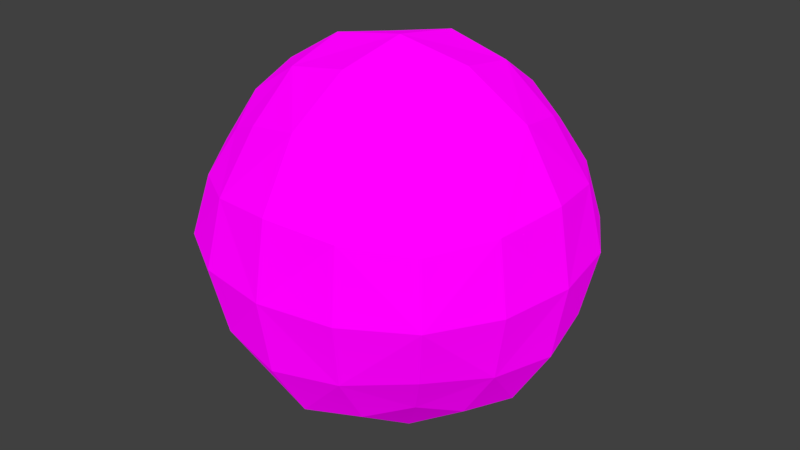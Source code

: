 # Source: gammasphere.blend  (saved by Blender 2.81.16; exported with 4.5.12 LTS)
import bpy
from mathutils import Matrix  # noqa: F401  (used for matrix-valued properties, if any)

bpy.ops.wm.read_factory_settings(use_empty=True)
scene = bpy.context.scene
scene.name = 'Scene'

# ---- collections
col_collection_1 = bpy.data.collections.new('Collection 1'); scene.collection.children.link(col_collection_1)

# ---- images (referenced by path relative to the original .blend; pixels are not part of the script)
import os
ASSET_DIR = os.environ.get("B2B_ASSET_DIR", "")  # directory of the original .blend (textures are referenced by path, not embedded)
HERE = os.path.dirname(os.path.abspath(__file__))  # packed textures are extracted next to this script under _unpacked/

def load_image(name, relpath, width, height, colorspace="sRGB"):
    """Load a texture the original file referenced (path relative to the .blend, or extracted next to this script)."""
    p = next((c for c in (os.path.join(HERE, relpath), os.path.join(ASSET_DIR, relpath)) if relpath and os.path.exists(c)), "")
    if p:
        img = bpy.data.images.load(p, check_existing=True)
        img.name = name
    else:  # same state as the original file: an image datablock whose file is absent (Cycles renders it pink)
        img = bpy.data.images.new(name, width, height)
        img.source = "FILE"
        img.filepath = "//" + (relpath or name)
    img.colorspace_settings.name = colorspace
    return img
img_gammasphere = load_image('gammasphere', 'gammasphere.png', 1024, 1024, 'sRGB')

# ---- materials (node trees are filled in below, after node groups)
mat_wisp_ball = bpy.data.materials.new('wisp_ball')
mat_wisp_ball.alpha_threshold = 0.0
mat_wisp_ball.use_transparent_shadow = False
mat_wisp_ball.roughness = 0.5
mat_wisp_ball_alpha = bpy.data.materials.new('wisp_ball_alpha')
mat_wisp_ball_alpha.alpha_threshold = 0.0
mat_wisp_ball_alpha.use_transparent_shadow = False
mat_wisp_ball_alpha.roughness = 0.5

# ---- material node trees
mat_wisp_ball_alpha.use_nodes = True; mat_wisp_ball_alpha.node_tree.nodes.clear()
_N = mat_wisp_ball_alpha.node_tree.nodes; _L = mat_wisp_ball_alpha.node_tree.links
n0 = _N.new('ShaderNodeOutputMaterial'); n0.name = 'Material Output'; n0.location = (300, 300)
n1 = _N.new('ShaderNodeBsdfDiffuse'); n1.name = 'Diffuse BSDF'; n1.location = (10, 300)
n1.inputs[1].default_value = 0.5
n2 = _N.new('ShaderNodeTexImage'); n2.name = 'Image Texture'; n2.location = (-280, 280)
n2.image = img_gammasphere
_L.new(n1.outputs[0], n0.inputs[0])
_L.new(n2.outputs[0], n1.inputs[0])
n0.is_active_output = True

# ---- world
world_world = bpy.data.worlds.new('World'); scene.world = world_world
world_world.color = (0.05088, 0.05088, 0.05088)
world_world.use_sun_shadow = False
world_world.sun_shadow_jitter_overblur = 0.0
world_world.cycles.sampling_method = 'MANUAL'

# ---- meshes
me_base = bpy.data.meshes.new('Base')
me_base.from_pydata([(-0.1365, -0.06317, 0.05683), (0.05683, 0.01648, 0.05683), (0.1365, -0.1768, 0.05683), (-0.05683, -0.2565, 0.05683), (0.05683, -0.1768, -0.1365), (-0.05683, -0.1768, 0.1365), (0.05683, -0.1768, 0.1365), (-0.05683, -0.1768, -0.1365), (0.05683, -0.2565, 0.05683), (-0.05683, 0.01648, 0.05683), (-0.05683, -0.06317, -0.1365), (0.05683, -0.06317, 0.1365), (-0.05683, -0.06317, 0.1365), (0.05683, -0.06317, -0.1365), (0.1365, -0.06317, 0.05683), (-0.1365, -0.1768, 0.05683), (-0.1365, -0.1768, -0.05683), (0.1365, -0.06317, -0.05683), (-0.05683, 0.01648, -0.05683), (0.05683, -0.2565, -0.05683), (-0.05683, -0.2565, -0.05683), (0.1365, -0.1768, -0.05683), (0.05683, 0.01648, -0.05683), (-0.1365, -0.06317, -0.05683), (-0.1052, -0.1706, -0.1052), (-0.1052, -0.2252, 0.05059), (-0.1052, -0.06941, 0.1052), (-0.1052, -0.01485, -0.05059), (-0.05059, -0.01485, -0.1052), (0.05059, -0.01485, 0.1052), (0.1052, -0.01485, -0.05059), (0.1052, -0.06941, -0.1052), (0.1052, -0.1706, 0.1052), (0.1052, -0.2252, -0.05059), (0.05059, -0.2252, -0.1052), (-0.05059, -0.2252, 0.1052), (0.05059, -0.01485, -0.1052), (-0.05059, -0.01485, 0.1052), (-0.05059, -0.2252, -0.1052), (0.05059, -0.2252, 0.1052), (0.0, -0.1831, 0.1479), (0.0, -0.1831, -0.1479), (0.0, -0.2679, -0.06306), (0.0, 0.02789, -0.06306), (-0.1052, -0.06941, -0.1052), (-0.1052, -0.1706, 0.1052), (0.1052, -0.1706, -0.1052), (0.1052, -0.06941, 0.1052), (0.0, -0.05694, 0.1479), (0.0, -0.05694, -0.1479), (-0.06306, -0.12, -0.1479), (0.06306, -0.12, 0.1479), (-0.06306, -0.12, 0.1479), (0.06306, -0.12, -0.1479), (0.1479, -0.12, -0.06306), (-0.1479, -0.12, -0.06306), (-0.1052, -0.2252, -0.05059), (-0.1052, -0.01485, 0.05059), (0.1052, -0.01485, 0.05059), (0.1052, -0.2252, 0.05059), (0.0, -0.2679, 0.06306), (0.0, 0.02789, 0.06306), (0.1479, -0.12, 0.06306), (-0.1479, -0.12, 0.06306), (-0.1479, -0.1831, 0.0), (0.1479, -0.05694, 0.0), (-0.06306, 0.02789, 0.0), (0.06306, -0.2679, 0.0), (-0.06306, -0.2679, 0.0), (0.1479, -0.1831, 0.0), (0.06306, 0.02789, 0.0), (-0.1479, -0.05694, 0.0), (-0.08816, -0.2082, -0.08816), (-0.08816, -0.2082, 0.08816), (-0.08816, -0.03184, -0.08816), (-0.08816, -0.03184, 0.08816), (0.08816, -0.2082, -0.08816), (0.08816, -0.2082, 0.08816), (0.08816, -0.03184, -0.08816), (0.08816, -0.03184, 0.08816), (-3.975e-10, -0.004199, -0.1158), (-3.975e-10, -0.004199, 0.1158), (-3.975e-10, -0.2358, -0.1158), (-3.975e-10, -0.2358, 0.1158), (-0.1158, -0.12, -0.1158), (-0.1158, -0.12, 0.1158), (0.1158, -0.12, -0.1158), (0.1158, -0.12, 0.1158), (-2.751e-10, -0.12, 0.1588), (-2.751e-10, -0.12, -0.1588), (-0.1158, -0.2358, 0.0), (-0.1158, -0.004199, 0.0), (0.1158, -0.004199, 0.0), (0.1158, -0.2358, 0.0), (-2.751e-10, -0.2788, 0.0), (-2.751e-10, 0.03877, 0.0), (0.1588, -0.12, 0.0), (-0.1588, -0.12, 0.0)], [], [(0, 71, 97, 63), (0, 63, 85, 26), (0, 26, 75, 57), (0, 57, 91, 71), (1, 70, 95, 61), (1, 61, 81, 29), (1, 29, 79, 58), (1, 58, 92, 70), (2, 69, 96, 62), (2, 62, 87, 32), (2, 32, 77, 59), (2, 59, 93, 69), (3, 68, 94, 60), (3, 60, 83, 35), (3, 35, 73, 25), (3, 25, 90, 68), (4, 41, 89, 53), (4, 53, 86, 46), (4, 46, 76, 34), (4, 34, 82, 41), (5, 40, 88, 52), (5, 52, 85, 45), (5, 45, 73, 35), (5, 35, 83, 40), (6, 32, 87, 51), (6, 51, 88, 40), (6, 40, 83, 39), (6, 39, 77, 32), (7, 24, 84, 50), (7, 50, 89, 41), (7, 41, 82, 38), (7, 38, 72, 24), (8, 67, 93, 59), (8, 59, 77, 39), (8, 39, 83, 60), (8, 60, 94, 67), (9, 66, 91, 57), (9, 57, 75, 37), (9, 37, 81, 61), (9, 61, 95, 66), (10, 44, 74, 28), (10, 28, 80, 49), (10, 49, 89, 50), (10, 50, 84, 44), (11, 47, 79, 29), (11, 29, 81, 48), (11, 48, 88, 51), (11, 51, 87, 47), (12, 48, 81, 37), (12, 37, 75, 26), (12, 26, 85, 52), (12, 52, 88, 48), (13, 49, 80, 36), (13, 36, 78, 31), (13, 31, 86, 53), (13, 53, 89, 49), (14, 65, 92, 58), (14, 58, 79, 47), (14, 47, 87, 62), (14, 62, 96, 65), (15, 64, 90, 25), (15, 25, 73, 45), (15, 45, 85, 63), (15, 63, 97, 64), (16, 24, 72, 56), (16, 56, 90, 64), (16, 64, 97, 55), (16, 55, 84, 24), (17, 31, 78, 30), (17, 30, 92, 65), (17, 65, 96, 54), (17, 54, 86, 31), (18, 28, 74, 27), (18, 27, 91, 66), (18, 66, 95, 43), (18, 43, 80, 28), (19, 34, 76, 33), (19, 33, 93, 67), (19, 67, 94, 42), (19, 42, 82, 34), (20, 38, 82, 42), (20, 42, 94, 68), (20, 68, 90, 56), (20, 56, 72, 38), (21, 46, 86, 54), (21, 54, 96, 69), (21, 69, 93, 33), (21, 33, 76, 46), (22, 36, 80, 43), (22, 43, 95, 70), (22, 70, 92, 30), (22, 30, 78, 36), (23, 44, 84, 55), (23, 55, 97, 71), (23, 71, 91, 27), (23, 27, 74, 44)])
_uv = me_base.uv_layers.new(name='UVMap')
_uv.uv.foreach_set('vector', [0.1161, 0.3317, 0.1531, 0.3962, 0.07, 0.4534, 0.02741, 0.347, 0.1161, 0.3317, 0.02741, 0.347, 0.02741, 0.2406, 0.1061, 0.2551, 0.1161, 0.3317, 0.1061, 0.2551, 0.1614, 0.2653, 0.1815, 0.311, 0.1161, 0.3317, 0.1815, 0.311, 0.2099, 0.357, 0.1531, 0.3962, 0.3185, 0.2167, 0.3522, 0.2591, 0.3047, 0.2918, 0.272, 0.2443, 0.3185, 0.2167, 0.272, 0.2443, 0.2395, 0.197, 0.2854, 0.1686, 0.3185, 0.2167, 0.2854, 0.1686, 0.3311, 0.1485, 0.3666, 0.1835, 0.3185, 0.2167, 0.3666, 0.1835, 0.3994, 0.2265, 0.3522, 0.2591, 0.8038, 0.8702, 0.8509, 0.8127, 0.9339, 0.8699, 0.8498, 0.9476, 0.8038, 0.8702, 0.8498, 0.9476, 0.7504, 0.9856, 0.7359, 0.9069, 0.8038, 0.8702, 0.7359, 0.9069, 0.7257, 0.8516, 0.7612, 0.8165, 0.8038, 0.8702, 0.7612, 0.8165, 0.794, 0.7735, 0.8509, 0.8127, 0.6242, 0.7221, 0.6518, 0.6756, 0.6992, 0.7083, 0.6666, 0.7557, 0.6242, 0.7221, 0.6666, 0.7557, 0.634, 0.803, 0.591, 0.7702, 0.6242, 0.7221, 0.591, 0.7702, 0.556, 0.7347, 0.5761, 0.689, 0.6242, 0.7221, 0.5761, 0.689, 0.6045, 0.643, 0.6518, 0.6756, 0.8612, 0.6037, 0.8037, 0.5566, 0.8608, 0.4736, 0.9386, 0.5578, 0.8612, 0.6037, 0.9386, 0.5578, 0.9765, 0.6571, 0.8978, 0.6716, 0.8612, 0.6037, 0.8978, 0.6716, 0.8425, 0.6818, 0.8075, 0.6463, 0.8612, 0.6037, 0.8075, 0.6463, 0.7645, 0.6135, 0.8037, 0.5566, 0.5373, 0.8128, 0.5948, 0.8599, 0.5376, 0.943, 0.4599, 0.8588, 0.5373, 0.8128, 0.4599, 0.8588, 0.422, 0.7594, 0.5007, 0.7449, 0.5373, 0.8128, 0.5007, 0.7449, 0.556, 0.7347, 0.591, 0.7702, 0.5373, 0.8128, 0.591, 0.7702, 0.634, 0.803, 0.5948, 0.8599, 0.6593, 0.8969, 0.7359, 0.9069, 0.7504, 0.9856, 0.644, 0.9856, 0.6593, 0.8969, 0.644, 0.9856, 0.5376, 0.943, 0.5948, 0.8599, 0.6593, 0.8969, 0.5948, 0.8599, 0.634, 0.803, 0.68, 0.8315, 0.6593, 0.8969, 0.68, 0.8315, 0.7257, 0.8516, 0.7359, 0.9069, 0.7392, 0.5197, 0.6626, 0.5097, 0.6481, 0.431, 0.7545, 0.431, 0.7392, 0.5197, 0.7545, 0.431, 0.8608, 0.4736, 0.8037, 0.5566, 0.7392, 0.5197, 0.8037, 0.5566, 0.7645, 0.6135, 0.7185, 0.5851, 0.7392, 0.5197, 0.7185, 0.5851, 0.6728, 0.565, 0.6626, 0.5097, 0.7131, 0.7833, 0.7467, 0.741, 0.794, 0.7735, 0.7612, 0.8165, 0.7131, 0.7833, 0.7612, 0.8165, 0.7257, 0.8516, 0.68, 0.8315, 0.7131, 0.7833, 0.68, 0.8315, 0.634, 0.803, 0.6666, 0.7557, 0.7131, 0.7833, 0.6666, 0.7557, 0.6992, 0.7083, 0.7467, 0.741, 0.2296, 0.2779, 0.2572, 0.3244, 0.2099, 0.357, 0.1815, 0.311, 0.2296, 0.2779, 0.1815, 0.311, 0.1614, 0.2653, 0.1965, 0.2298, 0.2296, 0.2779, 0.1965, 0.2298, 0.2395, 0.197, 0.272, 0.2443, 0.2296, 0.2779, 0.272, 0.2443, 0.3047, 0.2918, 0.2572, 0.3244, 0.3446, 0.4804, 0.2681, 0.4904, 0.2783, 0.435, 0.3239, 0.4149, 0.3446, 0.4804, 0.3239, 0.4149, 0.3699, 0.3865, 0.4091, 0.4434, 0.3446, 0.4804, 0.4091, 0.4434, 0.4663, 0.5264, 0.3599, 0.569, 0.3446, 0.4804, 0.3599, 0.569, 0.2536, 0.569, 0.2681, 0.4904, 0.2648, 0.1032, 0.3413, 0.09316, 0.3311, 0.1485, 0.2854, 0.1686, 0.2648, 0.1032, 0.2854, 0.1686, 0.2395, 0.197, 0.2003, 0.1401, 0.2648, 0.1032, 0.2003, 0.1401, 0.1431, 0.05707, 0.2494, 0.01447, 0.2648, 0.1032, 0.2494, 0.01447, 0.3558, 0.01447, 0.3413, 0.09316, 0.1427, 0.1872, 0.2003, 0.1401, 0.2395, 0.197, 0.1965, 0.2298, 0.1427, 0.1872, 0.1965, 0.2298, 0.1614, 0.2653, 0.1061, 0.2551, 0.1427, 0.1872, 0.1061, 0.2551, 0.02741, 0.2406, 0.06535, 0.1412, 0.1427, 0.1872, 0.06535, 0.1412, 0.1431, 0.05707, 0.2003, 0.1401, 0.4666, 0.3963, 0.4091, 0.4434, 0.3699, 0.3865, 0.4129, 0.3537, 0.4666, 0.3963, 0.4129, 0.3537, 0.448, 0.3182, 0.5033, 0.3284, 0.4666, 0.3963, 0.5033, 0.3284, 0.582, 0.3429, 0.544, 0.4423, 0.4666, 0.3963, 0.544, 0.4423, 0.4663, 0.5264, 0.4091, 0.4434, 0.4093, 0.1298, 0.4563, 0.1873, 0.3994, 0.2265, 0.3666, 0.1835, 0.4093, 0.1298, 0.3666, 0.1835, 0.3311, 0.1485, 0.3413, 0.09316, 0.4093, 0.1298, 0.3413, 0.09316, 0.3558, 0.01447, 0.4552, 0.05242, 0.4093, 0.1298, 0.4552, 0.05242, 0.5394, 0.1302, 0.4563, 0.1873, 0.5107, 0.6683, 0.5476, 0.6039, 0.6045, 0.643, 0.5761, 0.689, 0.5107, 0.6683, 0.5761, 0.689, 0.556, 0.7347, 0.5007, 0.7449, 0.5107, 0.6683, 0.5007, 0.7449, 0.422, 0.7594, 0.422, 0.653, 0.5107, 0.6683, 0.422, 0.653, 0.4646, 0.5467, 0.5476, 0.6039, 0.5947, 0.5463, 0.6626, 0.5097, 0.6728, 0.565, 0.6373, 0.6001, 0.5947, 0.5463, 0.6373, 0.6001, 0.6045, 0.643, 0.5476, 0.6039, 0.5947, 0.5463, 0.5476, 0.6039, 0.4646, 0.5467, 0.5487, 0.4689, 0.5947, 0.5463, 0.5487, 0.4689, 0.6481, 0.431, 0.6626, 0.5097, 0.4933, 0.2518, 0.5033, 0.3284, 0.448, 0.3182, 0.4279, 0.2725, 0.4933, 0.2518, 0.4279, 0.2725, 0.3994, 0.2265, 0.4563, 0.1873, 0.4933, 0.2518, 0.4563, 0.1873, 0.5394, 0.1302, 0.582, 0.2365, 0.4933, 0.2518, 0.582, 0.2365, 0.582, 0.3429, 0.5033, 0.3284, 0.2908, 0.3668, 0.3239, 0.4149, 0.2783, 0.435, 0.2428, 0.4, 0.2908, 0.3668, 0.2428, 0.4, 0.2099, 0.357, 0.2572, 0.3244, 0.2908, 0.3668, 0.2572, 0.3244, 0.3047, 0.2918, 0.3374, 0.3392, 0.2908, 0.3668, 0.3374, 0.3392, 0.3699, 0.3865, 0.3239, 0.4149, 0.7743, 0.6944, 0.8075, 0.6463, 0.8425, 0.6818, 0.8224, 0.7275, 0.7743, 0.6944, 0.8224, 0.7275, 0.794, 0.7735, 0.7467, 0.741, 0.7743, 0.6944, 0.7467, 0.741, 0.6992, 0.7083, 0.7319, 0.6608, 0.7743, 0.6944, 0.7319, 0.6608, 0.7645, 0.6135, 0.8075, 0.6463, 0.6854, 0.6332, 0.7185, 0.5851, 0.7645, 0.6135, 0.7319, 0.6608, 0.6854, 0.6332, 0.7319, 0.6608, 0.6992, 0.7083, 0.6518, 0.6756, 0.6854, 0.6332, 0.6518, 0.6756, 0.6045, 0.643, 0.6373, 0.6001, 0.6854, 0.6332, 0.6373, 0.6001, 0.6728, 0.565, 0.7185, 0.5851, 0.8878, 0.7482, 0.8978, 0.6716, 0.9765, 0.6571, 0.9765, 0.7635, 0.8878, 0.7482, 0.9765, 0.7635, 0.9339, 0.8699, 0.8509, 0.8127, 0.8878, 0.7482, 0.8509, 0.8127, 0.794, 0.7735, 0.8224, 0.7275, 0.8878, 0.7482, 0.8224, 0.7275, 0.8425, 0.6818, 0.8978, 0.6716, 0.3798, 0.3056, 0.4129, 0.3537, 0.3699, 0.3865, 0.3374, 0.3392, 0.3798, 0.3056, 0.3374, 0.3392, 0.3047, 0.2918, 0.3522, 0.2591, 0.3798, 0.3056, 0.3522, 0.2591, 0.3994, 0.2265, 0.4279, 0.2725, 0.3798, 0.3056, 0.4279, 0.2725, 0.448, 0.3182, 0.4129, 0.3537, 0.2001, 0.4537, 0.2681, 0.4904, 0.2536, 0.569, 0.1542, 0.5311, 0.2001, 0.4537, 0.1542, 0.5311, 0.07, 0.4534, 0.1531, 0.3962, 0.2001, 0.4537, 0.1531, 0.3962, 0.2099, 0.357, 0.2428, 0.4, 0.2001, 0.4537, 0.2428, 0.4, 0.2783, 0.435, 0.2681, 0.4904])
me_base.materials.append(mat_wisp_ball)
me_base.use_remesh_preserve_volume = False
me_base.use_remesh_preserve_attributes = False
me_base.use_mirror_vertex_groups = False
me_base.update()
me_ball02 = bpy.data.meshes.new('Ball02')
me_ball02.from_pydata([(-0.1501, -0.05749, 0.06251), (0.06251, 0.03012, 0.06251), (0.1501, -0.1825, 0.06251), (-0.06251, -0.2701, 0.06251), (0.06251, -0.1825, -0.1501), (-0.06251, -0.1825, 0.1501), (0.06251, -0.1825, 0.1501), (-0.06251, -0.1825, -0.1501), (0.06251, -0.2701, 0.06251), (-0.06251, 0.03012, 0.06251), (-0.06251, -0.05749, -0.1501), (0.06251, -0.05749, 0.1501), (-0.06251, -0.05749, 0.1501), (0.06251, -0.05749, -0.1501), (0.1501, -0.05749, 0.06251), (-0.1501, -0.1825, 0.06251), (-0.1501, -0.1825, -0.06251), (0.1501, -0.05749, -0.06251), (-0.06251, 0.03012, -0.06251), (0.06251, -0.2701, -0.06251), (-0.06251, -0.2701, -0.06251), (0.1501, -0.1825, -0.06251), (0.06251, 0.03012, -0.06251), (-0.1501, -0.05749, -0.06251), (-0.1157, -0.1756, -0.1157), (-0.1157, -0.2357, 0.05565), (-0.1157, -0.06435, 0.1157), (-0.1157, -0.004333, -0.05565), (-0.05565, -0.004333, -0.1157), (0.05565, -0.004333, 0.1157), (0.1157, -0.004333, -0.05565), (0.1157, -0.06435, -0.1157), (0.1157, -0.1756, 0.1157), (0.1157, -0.2357, -0.05565), (0.05565, -0.2357, -0.1157), (-0.05565, -0.2357, 0.1157), (0.05565, -0.004333, -0.1157), (-0.05565, -0.004333, 0.1157), (-0.05565, -0.2357, -0.1157), (0.05565, -0.2357, 0.1157), (0.0, -0.1894, 0.1627), (0.0, -0.1894, -0.1627), (0.0, -0.2827, -0.06937), (0.0, 0.04268, -0.06937), (-0.1157, -0.06435, -0.1157), (-0.1157, -0.1756, 0.1157), (0.1157, -0.1756, -0.1157), (0.1157, -0.06435, 0.1157), (0.0, -0.05063, 0.1627), (0.0, -0.05063, -0.1627), (-0.06937, -0.12, -0.1627), (0.06937, -0.12, 0.1627), (-0.06937, -0.12, 0.1627), (0.06937, -0.12, -0.1627), (0.1627, -0.12, -0.06937), (-0.1627, -0.12, -0.06937), (-0.1157, -0.2357, -0.05565), (-0.1157, -0.004333, 0.05565), (0.1157, -0.004333, 0.05565), (0.1157, -0.2357, 0.05565), (0.0, -0.2827, 0.06937), (0.0, 0.04268, 0.06937), (0.1627, -0.12, 0.06937), (-0.1627, -0.12, 0.06937), (-0.1627, -0.1894, 0.0), (0.1627, -0.05063, 0.0), (-0.06937, 0.04268, 0.0), (0.06937, -0.2827, 0.0), (-0.06937, -0.2827, 0.0), (0.1627, -0.1894, 0.0), (0.06937, 0.04268, 0.0), (-0.1627, -0.05063, 0.0), (-0.09698, -0.217, -0.09698), (-0.09698, -0.217, 0.09698), (-0.09698, -0.02302, -0.09698), (-0.09698, -0.02302, 0.09698), (0.09698, -0.217, -0.09698), (0.09698, -0.217, 0.09698), (0.09698, -0.02302, -0.09698), (0.09698, -0.02302, 0.09698), (-4.373e-10, 0.007381, -0.1274), (-4.373e-10, 0.007381, 0.1274), (-4.373e-10, -0.2474, -0.1274), (-4.373e-10, -0.2474, 0.1274), (-0.1274, -0.12, -0.1274), (-0.1274, -0.12, 0.1274), (0.1274, -0.12, -0.1274), (0.1274, -0.12, 0.1274), (-3.026e-10, -0.12, 0.1746), (-3.026e-10, -0.12, -0.1746), (-0.1274, -0.2474, 0.0), (-0.1274, 0.007381, 0.0), (0.1274, 0.007381, 0.0), (0.1274, -0.2474, 0.0), (-3.026e-10, -0.2946, 0.0), (-3.026e-10, 0.05465, 0.0), (0.1746, -0.12, 0.0), (-0.1746, -0.12, 0.0)], [], [(0, 71, 97, 63), (0, 63, 85, 26), (0, 26, 75, 57), (0, 57, 91, 71), (1, 70, 95, 61), (1, 61, 81, 29), (1, 29, 79, 58), (1, 58, 92, 70), (2, 69, 96, 62), (2, 62, 87, 32), (2, 32, 77, 59), (2, 59, 93, 69), (3, 68, 94, 60), (3, 60, 83, 35), (3, 35, 73, 25), (3, 25, 90, 68), (4, 41, 89, 53), (4, 53, 86, 46), (4, 46, 76, 34), (4, 34, 82, 41), (5, 40, 88, 52), (5, 52, 85, 45), (5, 45, 73, 35), (5, 35, 83, 40), (6, 32, 87, 51), (6, 51, 88, 40), (6, 40, 83, 39), (6, 39, 77, 32), (7, 24, 84, 50), (7, 50, 89, 41), (7, 41, 82, 38), (7, 38, 72, 24), (8, 67, 93, 59), (8, 59, 77, 39), (8, 39, 83, 60), (8, 60, 94, 67), (9, 66, 91, 57), (9, 57, 75, 37), (9, 37, 81, 61), (9, 61, 95, 66), (10, 44, 74, 28), (10, 28, 80, 49), (10, 49, 89, 50), (10, 50, 84, 44), (11, 47, 79, 29), (11, 29, 81, 48), (11, 48, 88, 51), (11, 51, 87, 47), (12, 48, 81, 37), (12, 37, 75, 26), (12, 26, 85, 52), (12, 52, 88, 48), (13, 49, 80, 36), (13, 36, 78, 31), (13, 31, 86, 53), (13, 53, 89, 49), (14, 65, 92, 58), (14, 58, 79, 47), (14, 47, 87, 62), (14, 62, 96, 65), (15, 64, 90, 25), (15, 25, 73, 45), (15, 45, 85, 63), (15, 63, 97, 64), (16, 24, 72, 56), (16, 56, 90, 64), (16, 64, 97, 55), (16, 55, 84, 24), (17, 31, 78, 30), (17, 30, 92, 65), (17, 65, 96, 54), (17, 54, 86, 31), (18, 28, 74, 27), (18, 27, 91, 66), (18, 66, 95, 43), (18, 43, 80, 28), (19, 34, 76, 33), (19, 33, 93, 67), (19, 67, 94, 42), (19, 42, 82, 34), (20, 38, 82, 42), (20, 42, 94, 68), (20, 68, 90, 56), (20, 56, 72, 38), (21, 46, 86, 54), (21, 54, 96, 69), (21, 69, 93, 33), (21, 33, 76, 46), (22, 36, 80, 43), (22, 43, 95, 70), (22, 70, 92, 30), (22, 30, 78, 36), (23, 44, 84, 55), (23, 55, 97, 71), (23, 71, 91, 27), (23, 27, 74, 44)])
_uv = me_ball02.uv_layers.new(name='UVMap')
_uv.uv.foreach_set('vector', [0.1161, 0.3317, 0.1531, 0.3962, 0.07, 0.4534, 0.02741, 0.347, 0.1161, 0.3317, 0.02741, 0.347, 0.02741, 0.2406, 0.1061, 0.2551, 0.1161, 0.3317, 0.1061, 0.2551, 0.1614, 0.2653, 0.1815, 0.311, 0.1161, 0.3317, 0.1815, 0.311, 0.2099, 0.357, 0.1531, 0.3962, 0.3185, 0.2167, 0.3522, 0.2591, 0.3047, 0.2918, 0.272, 0.2443, 0.3185, 0.2167, 0.272, 0.2443, 0.2395, 0.197, 0.2854, 0.1686, 0.3185, 0.2167, 0.2854, 0.1686, 0.3311, 0.1485, 0.3666, 0.1835, 0.3185, 0.2167, 0.3666, 0.1835, 0.3994, 0.2265, 0.3522, 0.2591, 0.8038, 0.8702, 0.8509, 0.8127, 0.9339, 0.8699, 0.8498, 0.9476, 0.8038, 0.8702, 0.8498, 0.9476, 0.7504, 0.9856, 0.7359, 0.9069, 0.8038, 0.8702, 0.7359, 0.9069, 0.7257, 0.8516, 0.7612, 0.8165, 0.8038, 0.8702, 0.7612, 0.8165, 0.794, 0.7735, 0.8509, 0.8127, 0.6242, 0.7221, 0.6518, 0.6756, 0.6992, 0.7083, 0.6666, 0.7557, 0.6242, 0.7221, 0.6666, 0.7557, 0.634, 0.803, 0.591, 0.7702, 0.6242, 0.7221, 0.591, 0.7702, 0.556, 0.7347, 0.5761, 0.689, 0.6242, 0.7221, 0.5761, 0.689, 0.6045, 0.643, 0.6518, 0.6756, 0.8612, 0.6037, 0.8037, 0.5566, 0.8608, 0.4736, 0.9386, 0.5578, 0.8612, 0.6037, 0.9386, 0.5578, 0.9765, 0.6571, 0.8978, 0.6716, 0.8612, 0.6037, 0.8978, 0.6716, 0.8425, 0.6818, 0.8075, 0.6463, 0.8612, 0.6037, 0.8075, 0.6463, 0.7645, 0.6135, 0.8037, 0.5566, 0.5373, 0.8128, 0.5948, 0.8599, 0.5376, 0.943, 0.4599, 0.8588, 0.5373, 0.8128, 0.4599, 0.8588, 0.422, 0.7594, 0.5007, 0.7449, 0.5373, 0.8128, 0.5007, 0.7449, 0.556, 0.7347, 0.591, 0.7702, 0.5373, 0.8128, 0.591, 0.7702, 0.634, 0.803, 0.5948, 0.8599, 0.6593, 0.8969, 0.7359, 0.9069, 0.7504, 0.9856, 0.644, 0.9856, 0.6593, 0.8969, 0.644, 0.9856, 0.5376, 0.943, 0.5948, 0.8599, 0.6593, 0.8969, 0.5948, 0.8599, 0.634, 0.803, 0.68, 0.8315, 0.6593, 0.8969, 0.68, 0.8315, 0.7257, 0.8516, 0.7359, 0.9069, 0.7392, 0.5197, 0.6626, 0.5097, 0.6481, 0.431, 0.7545, 0.431, 0.7392, 0.5197, 0.7545, 0.431, 0.8608, 0.4736, 0.8037, 0.5566, 0.7392, 0.5197, 0.8037, 0.5566, 0.7645, 0.6135, 0.7185, 0.5851, 0.7392, 0.5197, 0.7185, 0.5851, 0.6728, 0.565, 0.6626, 0.5097, 0.7131, 0.7833, 0.7467, 0.741, 0.794, 0.7735, 0.7612, 0.8165, 0.7131, 0.7833, 0.7612, 0.8165, 0.7257, 0.8516, 0.68, 0.8315, 0.7131, 0.7833, 0.68, 0.8315, 0.634, 0.803, 0.6666, 0.7557, 0.7131, 0.7833, 0.6666, 0.7557, 0.6992, 0.7083, 0.7467, 0.741, 0.2296, 0.2779, 0.2572, 0.3244, 0.2099, 0.357, 0.1815, 0.311, 0.2296, 0.2779, 0.1815, 0.311, 0.1614, 0.2653, 0.1965, 0.2298, 0.2296, 0.2779, 0.1965, 0.2298, 0.2395, 0.197, 0.272, 0.2443, 0.2296, 0.2779, 0.272, 0.2443, 0.3047, 0.2918, 0.2572, 0.3244, 0.3446, 0.4804, 0.2681, 0.4904, 0.2783, 0.435, 0.3239, 0.4149, 0.3446, 0.4804, 0.3239, 0.4149, 0.3699, 0.3865, 0.4091, 0.4434, 0.3446, 0.4804, 0.4091, 0.4434, 0.4663, 0.5264, 0.3599, 0.569, 0.3446, 0.4804, 0.3599, 0.569, 0.2536, 0.569, 0.2681, 0.4904, 0.2648, 0.1032, 0.3413, 0.09316, 0.3311, 0.1485, 0.2854, 0.1686, 0.2648, 0.1032, 0.2854, 0.1686, 0.2395, 0.197, 0.2003, 0.1401, 0.2648, 0.1032, 0.2003, 0.1401, 0.1431, 0.05707, 0.2494, 0.01447, 0.2648, 0.1032, 0.2494, 0.01447, 0.3558, 0.01447, 0.3413, 0.09316, 0.1427, 0.1872, 0.2003, 0.1401, 0.2395, 0.197, 0.1965, 0.2298, 0.1427, 0.1872, 0.1965, 0.2298, 0.1614, 0.2653, 0.1061, 0.2551, 0.1427, 0.1872, 0.1061, 0.2551, 0.02741, 0.2406, 0.06535, 0.1412, 0.1427, 0.1872, 0.06535, 0.1412, 0.1431, 0.05707, 0.2003, 0.1401, 0.4666, 0.3963, 0.4091, 0.4434, 0.3699, 0.3865, 0.4129, 0.3537, 0.4666, 0.3963, 0.4129, 0.3537, 0.448, 0.3182, 0.5033, 0.3284, 0.4666, 0.3963, 0.5033, 0.3284, 0.582, 0.3429, 0.544, 0.4423, 0.4666, 0.3963, 0.544, 0.4423, 0.4663, 0.5264, 0.4091, 0.4434, 0.4093, 0.1298, 0.4563, 0.1873, 0.3994, 0.2265, 0.3666, 0.1835, 0.4093, 0.1298, 0.3666, 0.1835, 0.3311, 0.1485, 0.3413, 0.09316, 0.4093, 0.1298, 0.3413, 0.09316, 0.3558, 0.01447, 0.4552, 0.05242, 0.4093, 0.1298, 0.4552, 0.05242, 0.5394, 0.1302, 0.4563, 0.1873, 0.5107, 0.6683, 0.5476, 0.6039, 0.6045, 0.643, 0.5761, 0.689, 0.5107, 0.6683, 0.5761, 0.689, 0.556, 0.7347, 0.5007, 0.7449, 0.5107, 0.6683, 0.5007, 0.7449, 0.422, 0.7594, 0.422, 0.653, 0.5107, 0.6683, 0.422, 0.653, 0.4646, 0.5467, 0.5476, 0.6039, 0.5947, 0.5463, 0.6626, 0.5097, 0.6728, 0.565, 0.6373, 0.6001, 0.5947, 0.5463, 0.6373, 0.6001, 0.6045, 0.643, 0.5476, 0.6039, 0.5947, 0.5463, 0.5476, 0.6039, 0.4646, 0.5467, 0.5487, 0.4689, 0.5947, 0.5463, 0.5487, 0.4689, 0.6481, 0.431, 0.6626, 0.5097, 0.4933, 0.2518, 0.5033, 0.3284, 0.448, 0.3182, 0.4279, 0.2725, 0.4933, 0.2518, 0.4279, 0.2725, 0.3994, 0.2265, 0.4563, 0.1873, 0.4933, 0.2518, 0.4563, 0.1873, 0.5394, 0.1302, 0.582, 0.2365, 0.4933, 0.2518, 0.582, 0.2365, 0.582, 0.3429, 0.5033, 0.3284, 0.2908, 0.3668, 0.3239, 0.4149, 0.2783, 0.435, 0.2428, 0.4, 0.2908, 0.3668, 0.2428, 0.4, 0.2099, 0.357, 0.2572, 0.3244, 0.2908, 0.3668, 0.2572, 0.3244, 0.3047, 0.2918, 0.3374, 0.3392, 0.2908, 0.3668, 0.3374, 0.3392, 0.3699, 0.3865, 0.3239, 0.4149, 0.7743, 0.6944, 0.8075, 0.6463, 0.8425, 0.6818, 0.8224, 0.7275, 0.7743, 0.6944, 0.8224, 0.7275, 0.794, 0.7735, 0.7467, 0.741, 0.7743, 0.6944, 0.7467, 0.741, 0.6992, 0.7083, 0.7319, 0.6608, 0.7743, 0.6944, 0.7319, 0.6608, 0.7645, 0.6135, 0.8075, 0.6463, 0.6854, 0.6332, 0.7185, 0.5851, 0.7645, 0.6135, 0.7319, 0.6608, 0.6854, 0.6332, 0.7319, 0.6608, 0.6992, 0.7083, 0.6518, 0.6756, 0.6854, 0.6332, 0.6518, 0.6756, 0.6045, 0.643, 0.6373, 0.6001, 0.6854, 0.6332, 0.6373, 0.6001, 0.6728, 0.565, 0.7185, 0.5851, 0.8878, 0.7482, 0.8978, 0.6716, 0.9765, 0.6571, 0.9765, 0.7635, 0.8878, 0.7482, 0.9765, 0.7635, 0.9339, 0.8699, 0.8509, 0.8127, 0.8878, 0.7482, 0.8509, 0.8127, 0.794, 0.7735, 0.8224, 0.7275, 0.8878, 0.7482, 0.8224, 0.7275, 0.8425, 0.6818, 0.8978, 0.6716, 0.3798, 0.3056, 0.4129, 0.3537, 0.3699, 0.3865, 0.3374, 0.3392, 0.3798, 0.3056, 0.3374, 0.3392, 0.3047, 0.2918, 0.3522, 0.2591, 0.3798, 0.3056, 0.3522, 0.2591, 0.3994, 0.2265, 0.4279, 0.2725, 0.3798, 0.3056, 0.4279, 0.2725, 0.448, 0.3182, 0.4129, 0.3537, 0.2001, 0.4537, 0.2681, 0.4904, 0.2536, 0.569, 0.1542, 0.5311, 0.2001, 0.4537, 0.1542, 0.5311, 0.07, 0.4534, 0.1531, 0.3962, 0.2001, 0.4537, 0.1531, 0.3962, 0.2099, 0.357, 0.2428, 0.4, 0.2001, 0.4537, 0.2428, 0.4, 0.2783, 0.435, 0.2681, 0.4904])
me_ball02.materials.append(mat_wisp_ball_alpha)
me_ball02.use_remesh_preserve_volume = False
me_ball02.use_remesh_preserve_attributes = False
me_ball02.use_mirror_vertex_groups = False
me_ball02.update()
me_ball03 = bpy.data.meshes.new('Ball03')
me_ball03.from_pydata([(-0.1651, -0.05124, 0.06876), (0.06876, 0.04514, 0.06876), (0.1651, -0.1888, 0.06876), (-0.06876, -0.2851, 0.06876), (0.06876, -0.1888, -0.1651), (-0.06876, -0.1888, 0.1651), (0.06876, -0.1888, 0.1651), (-0.06876, -0.1888, -0.1651), (0.06876, -0.2851, 0.06876), (-0.06876, 0.04514, 0.06876), (-0.06876, -0.05124, -0.1651), (0.06876, -0.05124, 0.1651), (-0.06876, -0.05124, 0.1651), (0.06876, -0.05124, -0.1651), (0.1651, -0.05124, 0.06876), (-0.1651, -0.1888, 0.06876), (-0.1651, -0.1888, -0.06876), (0.1651, -0.05124, -0.06876), (-0.06876, 0.04514, -0.06876), (0.06876, -0.2851, -0.06876), (-0.06876, -0.2851, -0.06876), (0.1651, -0.1888, -0.06876), (0.06876, 0.04514, -0.06876), (-0.1651, -0.05124, -0.06876), (-0.1272, -0.1812, -0.1272), (-0.1272, -0.2472, 0.06121), (-0.1272, -0.05879, 0.1272), (-0.1272, 0.007233, -0.06121), (-0.06121, 0.007233, -0.1272), (0.06121, 0.007233, 0.1272), (0.1272, 0.007233, -0.06121), (0.1272, -0.05879, -0.1272), (0.1272, -0.1812, 0.1272), (0.1272, -0.2472, -0.06121), (0.06121, -0.2472, -0.1272), (-0.06121, -0.2472, 0.1272), (0.06121, 0.007233, -0.1272), (-0.06121, 0.007233, 0.1272), (-0.06121, -0.2472, -0.1272), (0.06121, -0.2472, 0.1272), (0.0, -0.1963, 0.1789), (0.0, -0.1963, -0.1789), (0.0, -0.2989, -0.07631), (0.0, 0.05894, -0.07631), (-0.1272, -0.05879, -0.1272), (-0.1272, -0.1812, 0.1272), (0.1272, -0.1812, -0.1272), (0.1272, -0.05879, 0.1272), (0.0, -0.04369, 0.1789), (0.0, -0.04369, -0.1789), (-0.07631, -0.12, -0.1789), (0.07631, -0.12, 0.1789), (-0.07631, -0.12, 0.1789), (0.07631, -0.12, -0.1789), (0.1789, -0.12, -0.07631), (-0.1789, -0.12, -0.07631), (-0.1272, -0.2472, -0.06121), (-0.1272, 0.007233, 0.06121), (0.1272, 0.007233, 0.06121), (0.1272, -0.2472, 0.06121), (0.0, -0.2989, 0.07631), (0.0, 0.05894, 0.07631), (0.1789, -0.12, 0.07631), (-0.1789, -0.12, 0.07631), (-0.1789, -0.1963, 0.0), (0.1789, -0.04369, 0.0), (-0.07631, 0.05894, 0.0), (0.07631, -0.2989, 0.0), (-0.07631, -0.2989, 0.0), (0.1789, -0.1963, 0.0), (0.07631, 0.05894, 0.0), (-0.1789, -0.04369, 0.0), (-0.1067, -0.2267, -0.1067), (-0.1067, -0.2267, 0.1067), (-0.1067, -0.01333, -0.1067), (-0.1067, -0.01333, 0.1067), (0.1067, -0.2267, -0.1067), (0.1067, -0.2267, 0.1067), (0.1067, -0.01333, -0.1067), (0.1067, -0.01333, 0.1067), (-4.81e-10, 0.02012, -0.1401), (-4.81e-10, 0.02012, 0.1401), (-4.81e-10, -0.2601, -0.1401), (-4.81e-10, -0.2601, 0.1401), (-0.1401, -0.12, -0.1401), (-0.1401, -0.12, 0.1401), (0.1401, -0.12, -0.1401), (0.1401, -0.12, 0.1401), (-3.329e-10, -0.12, 0.1921), (-3.329e-10, -0.12, -0.1921), (-0.1401, -0.2601, 0.0), (-0.1401, 0.02012, 0.0), (0.1401, 0.02012, 0.0), (0.1401, -0.2601, 0.0), (-3.329e-10, -0.3121, 0.0), (-3.329e-10, 0.07211, 0.0), (0.1921, -0.12, 0.0), (-0.1921, -0.12, 0.0)], [], [(0, 71, 97, 63), (0, 63, 85, 26), (0, 26, 75, 57), (0, 57, 91, 71), (1, 70, 95, 61), (1, 61, 81, 29), (1, 29, 79, 58), (1, 58, 92, 70), (2, 69, 96, 62), (2, 62, 87, 32), (2, 32, 77, 59), (2, 59, 93, 69), (3, 68, 94, 60), (3, 60, 83, 35), (3, 35, 73, 25), (3, 25, 90, 68), (4, 41, 89, 53), (4, 53, 86, 46), (4, 46, 76, 34), (4, 34, 82, 41), (5, 40, 88, 52), (5, 52, 85, 45), (5, 45, 73, 35), (5, 35, 83, 40), (6, 32, 87, 51), (6, 51, 88, 40), (6, 40, 83, 39), (6, 39, 77, 32), (7, 24, 84, 50), (7, 50, 89, 41), (7, 41, 82, 38), (7, 38, 72, 24), (8, 67, 93, 59), (8, 59, 77, 39), (8, 39, 83, 60), (8, 60, 94, 67), (9, 66, 91, 57), (9, 57, 75, 37), (9, 37, 81, 61), (9, 61, 95, 66), (10, 44, 74, 28), (10, 28, 80, 49), (10, 49, 89, 50), (10, 50, 84, 44), (11, 47, 79, 29), (11, 29, 81, 48), (11, 48, 88, 51), (11, 51, 87, 47), (12, 48, 81, 37), (12, 37, 75, 26), (12, 26, 85, 52), (12, 52, 88, 48), (13, 49, 80, 36), (13, 36, 78, 31), (13, 31, 86, 53), (13, 53, 89, 49), (14, 65, 92, 58), (14, 58, 79, 47), (14, 47, 87, 62), (14, 62, 96, 65), (15, 64, 90, 25), (15, 25, 73, 45), (15, 45, 85, 63), (15, 63, 97, 64), (16, 24, 72, 56), (16, 56, 90, 64), (16, 64, 97, 55), (16, 55, 84, 24), (17, 31, 78, 30), (17, 30, 92, 65), (17, 65, 96, 54), (17, 54, 86, 31), (18, 28, 74, 27), (18, 27, 91, 66), (18, 66, 95, 43), (18, 43, 80, 28), (19, 34, 76, 33), (19, 33, 93, 67), (19, 67, 94, 42), (19, 42, 82, 34), (20, 38, 82, 42), (20, 42, 94, 68), (20, 68, 90, 56), (20, 56, 72, 38), (21, 46, 86, 54), (21, 54, 96, 69), (21, 69, 93, 33), (21, 33, 76, 46), (22, 36, 80, 43), (22, 43, 95, 70), (22, 70, 92, 30), (22, 30, 78, 36), (23, 44, 84, 55), (23, 55, 97, 71), (23, 71, 91, 27), (23, 27, 74, 44)])
_uv = me_ball03.uv_layers.new(name='UVMap')
_uv.uv.foreach_set('vector', [0.1161, 0.3317, 0.1531, 0.3962, 0.07, 0.4534, 0.02741, 0.347, 0.1161, 0.3317, 0.02741, 0.347, 0.02741, 0.2406, 0.1061, 0.2551, 0.1161, 0.3317, 0.1061, 0.2551, 0.1614, 0.2653, 0.1815, 0.311, 0.1161, 0.3317, 0.1815, 0.311, 0.2099, 0.357, 0.1531, 0.3962, 0.3185, 0.2167, 0.3522, 0.2591, 0.3047, 0.2918, 0.272, 0.2443, 0.3185, 0.2167, 0.272, 0.2443, 0.2395, 0.197, 0.2854, 0.1686, 0.3185, 0.2167, 0.2854, 0.1686, 0.3311, 0.1485, 0.3666, 0.1835, 0.3185, 0.2167, 0.3666, 0.1835, 0.3994, 0.2265, 0.3522, 0.2591, 0.8038, 0.8702, 0.8509, 0.8127, 0.9339, 0.8699, 0.8498, 0.9476, 0.8038, 0.8702, 0.8498, 0.9476, 0.7504, 0.9856, 0.7359, 0.9069, 0.8038, 0.8702, 0.7359, 0.9069, 0.7257, 0.8516, 0.7612, 0.8165, 0.8038, 0.8702, 0.7612, 0.8165, 0.794, 0.7735, 0.8509, 0.8127, 0.6242, 0.7221, 0.6518, 0.6756, 0.6992, 0.7083, 0.6666, 0.7557, 0.6242, 0.7221, 0.6666, 0.7557, 0.634, 0.803, 0.591, 0.7702, 0.6242, 0.7221, 0.591, 0.7702, 0.556, 0.7347, 0.5761, 0.689, 0.6242, 0.7221, 0.5761, 0.689, 0.6045, 0.643, 0.6518, 0.6756, 0.8612, 0.6037, 0.8037, 0.5566, 0.8608, 0.4736, 0.9386, 0.5578, 0.8612, 0.6037, 0.9386, 0.5578, 0.9765, 0.6571, 0.8978, 0.6716, 0.8612, 0.6037, 0.8978, 0.6716, 0.8425, 0.6818, 0.8075, 0.6463, 0.8612, 0.6037, 0.8075, 0.6463, 0.7645, 0.6135, 0.8037, 0.5566, 0.5373, 0.8128, 0.5948, 0.8599, 0.5376, 0.943, 0.4599, 0.8588, 0.5373, 0.8128, 0.4599, 0.8588, 0.422, 0.7594, 0.5007, 0.7449, 0.5373, 0.8128, 0.5007, 0.7449, 0.556, 0.7347, 0.591, 0.7702, 0.5373, 0.8128, 0.591, 0.7702, 0.634, 0.803, 0.5948, 0.8599, 0.6593, 0.8969, 0.7359, 0.9069, 0.7504, 0.9856, 0.644, 0.9856, 0.6593, 0.8969, 0.644, 0.9856, 0.5376, 0.943, 0.5948, 0.8599, 0.6593, 0.8969, 0.5948, 0.8599, 0.634, 0.803, 0.68, 0.8315, 0.6593, 0.8969, 0.68, 0.8315, 0.7257, 0.8516, 0.7359, 0.9069, 0.7392, 0.5197, 0.6626, 0.5097, 0.6481, 0.431, 0.7545, 0.431, 0.7392, 0.5197, 0.7545, 0.431, 0.8608, 0.4736, 0.8037, 0.5566, 0.7392, 0.5197, 0.8037, 0.5566, 0.7645, 0.6135, 0.7185, 0.5851, 0.7392, 0.5197, 0.7185, 0.5851, 0.6728, 0.565, 0.6626, 0.5097, 0.7131, 0.7833, 0.7467, 0.741, 0.794, 0.7735, 0.7612, 0.8165, 0.7131, 0.7833, 0.7612, 0.8165, 0.7257, 0.8516, 0.68, 0.8315, 0.7131, 0.7833, 0.68, 0.8315, 0.634, 0.803, 0.6666, 0.7557, 0.7131, 0.7833, 0.6666, 0.7557, 0.6992, 0.7083, 0.7467, 0.741, 0.2296, 0.2779, 0.2572, 0.3244, 0.2099, 0.357, 0.1815, 0.311, 0.2296, 0.2779, 0.1815, 0.311, 0.1614, 0.2653, 0.1965, 0.2298, 0.2296, 0.2779, 0.1965, 0.2298, 0.2395, 0.197, 0.272, 0.2443, 0.2296, 0.2779, 0.272, 0.2443, 0.3047, 0.2918, 0.2572, 0.3244, 0.3446, 0.4804, 0.2681, 0.4904, 0.2783, 0.435, 0.3239, 0.4149, 0.3446, 0.4804, 0.3239, 0.4149, 0.3699, 0.3865, 0.4091, 0.4434, 0.3446, 0.4804, 0.4091, 0.4434, 0.4663, 0.5264, 0.3599, 0.569, 0.3446, 0.4804, 0.3599, 0.569, 0.2536, 0.569, 0.2681, 0.4904, 0.2648, 0.1032, 0.3413, 0.09316, 0.3311, 0.1485, 0.2854, 0.1686, 0.2648, 0.1032, 0.2854, 0.1686, 0.2395, 0.197, 0.2003, 0.1401, 0.2648, 0.1032, 0.2003, 0.1401, 0.1431, 0.05707, 0.2494, 0.01447, 0.2648, 0.1032, 0.2494, 0.01447, 0.3558, 0.01447, 0.3413, 0.09316, 0.1427, 0.1872, 0.2003, 0.1401, 0.2395, 0.197, 0.1965, 0.2298, 0.1427, 0.1872, 0.1965, 0.2298, 0.1614, 0.2653, 0.1061, 0.2551, 0.1427, 0.1872, 0.1061, 0.2551, 0.02741, 0.2406, 0.06535, 0.1412, 0.1427, 0.1872, 0.06535, 0.1412, 0.1431, 0.05707, 0.2003, 0.1401, 0.4666, 0.3963, 0.4091, 0.4434, 0.3699, 0.3865, 0.4129, 0.3537, 0.4666, 0.3963, 0.4129, 0.3537, 0.448, 0.3182, 0.5033, 0.3284, 0.4666, 0.3963, 0.5033, 0.3284, 0.582, 0.3429, 0.544, 0.4423, 0.4666, 0.3963, 0.544, 0.4423, 0.4663, 0.5264, 0.4091, 0.4434, 0.4093, 0.1298, 0.4563, 0.1873, 0.3994, 0.2265, 0.3666, 0.1835, 0.4093, 0.1298, 0.3666, 0.1835, 0.3311, 0.1485, 0.3413, 0.09316, 0.4093, 0.1298, 0.3413, 0.09316, 0.3558, 0.01447, 0.4552, 0.05242, 0.4093, 0.1298, 0.4552, 0.05242, 0.5394, 0.1302, 0.4563, 0.1873, 0.5107, 0.6683, 0.5476, 0.6039, 0.6045, 0.643, 0.5761, 0.689, 0.5107, 0.6683, 0.5761, 0.689, 0.556, 0.7347, 0.5007, 0.7449, 0.5107, 0.6683, 0.5007, 0.7449, 0.422, 0.7594, 0.422, 0.653, 0.5107, 0.6683, 0.422, 0.653, 0.4646, 0.5467, 0.5476, 0.6039, 0.5947, 0.5463, 0.6626, 0.5097, 0.6728, 0.565, 0.6373, 0.6001, 0.5947, 0.5463, 0.6373, 0.6001, 0.6045, 0.643, 0.5476, 0.6039, 0.5947, 0.5463, 0.5476, 0.6039, 0.4646, 0.5467, 0.5487, 0.4689, 0.5947, 0.5463, 0.5487, 0.4689, 0.6481, 0.431, 0.6626, 0.5097, 0.4933, 0.2518, 0.5033, 0.3284, 0.448, 0.3182, 0.4279, 0.2725, 0.4933, 0.2518, 0.4279, 0.2725, 0.3994, 0.2265, 0.4563, 0.1873, 0.4933, 0.2518, 0.4563, 0.1873, 0.5394, 0.1302, 0.582, 0.2365, 0.4933, 0.2518, 0.582, 0.2365, 0.582, 0.3429, 0.5033, 0.3284, 0.2908, 0.3668, 0.3239, 0.4149, 0.2783, 0.435, 0.2428, 0.4, 0.2908, 0.3668, 0.2428, 0.4, 0.2099, 0.357, 0.2572, 0.3244, 0.2908, 0.3668, 0.2572, 0.3244, 0.3047, 0.2918, 0.3374, 0.3392, 0.2908, 0.3668, 0.3374, 0.3392, 0.3699, 0.3865, 0.3239, 0.4149, 0.7743, 0.6944, 0.8075, 0.6463, 0.8425, 0.6818, 0.8224, 0.7275, 0.7743, 0.6944, 0.8224, 0.7275, 0.794, 0.7735, 0.7467, 0.741, 0.7743, 0.6944, 0.7467, 0.741, 0.6992, 0.7083, 0.7319, 0.6608, 0.7743, 0.6944, 0.7319, 0.6608, 0.7645, 0.6135, 0.8075, 0.6463, 0.6854, 0.6332, 0.7185, 0.5851, 0.7645, 0.6135, 0.7319, 0.6608, 0.6854, 0.6332, 0.7319, 0.6608, 0.6992, 0.7083, 0.6518, 0.6756, 0.6854, 0.6332, 0.6518, 0.6756, 0.6045, 0.643, 0.6373, 0.6001, 0.6854, 0.6332, 0.6373, 0.6001, 0.6728, 0.565, 0.7185, 0.5851, 0.8878, 0.7482, 0.8978, 0.6716, 0.9765, 0.6571, 0.9765, 0.7635, 0.8878, 0.7482, 0.9765, 0.7635, 0.9339, 0.8699, 0.8509, 0.8127, 0.8878, 0.7482, 0.8509, 0.8127, 0.794, 0.7735, 0.8224, 0.7275, 0.8878, 0.7482, 0.8224, 0.7275, 0.8425, 0.6818, 0.8978, 0.6716, 0.3798, 0.3056, 0.4129, 0.3537, 0.3699, 0.3865, 0.3374, 0.3392, 0.3798, 0.3056, 0.3374, 0.3392, 0.3047, 0.2918, 0.3522, 0.2591, 0.3798, 0.3056, 0.3522, 0.2591, 0.3994, 0.2265, 0.4279, 0.2725, 0.3798, 0.3056, 0.4279, 0.2725, 0.448, 0.3182, 0.4129, 0.3537, 0.2001, 0.4537, 0.2681, 0.4904, 0.2536, 0.569, 0.1542, 0.5311, 0.2001, 0.4537, 0.1542, 0.5311, 0.07, 0.4534, 0.1531, 0.3962, 0.2001, 0.4537, 0.1531, 0.3962, 0.2099, 0.357, 0.2428, 0.4, 0.2001, 0.4537, 0.2428, 0.4, 0.2783, 0.435, 0.2681, 0.4904])
me_ball03.materials.append(mat_wisp_ball_alpha)
me_ball03.use_remesh_preserve_volume = False
me_ball03.use_remesh_preserve_attributes = False
me_ball03.use_mirror_vertex_groups = False
me_ball03.update()

# ---- objects
ob_base = bpy.data.objects.new('Base', me_base)
ob_ball02 = bpy.data.objects.new('Ball02', me_ball02)
ob_ball03 = bpy.data.objects.new('Ball03', me_ball03)

# ---- transforms, parenting, visibility, modifiers, constraints
ob_base.location = (0.0, 1.192e-07, -5.96e-08)
ob_base.lineart.crease_threshold = 0.0
ob_ball02.parent = ob_base
ob_ball02.location = (0.0, 1.192e-07, -5.96e-08)
ob_ball02.lineart.crease_threshold = 0.0
ob_ball03.parent = ob_ball02
ob_ball03.location = (0.0, 1.192e-07, -5.96e-08)
ob_ball03.lineart.crease_threshold = 0.0

# ---- collection membership
col_collection_1.objects.link(ob_base)
col_collection_1.objects.link(ob_ball02)
col_collection_1.objects.link(ob_ball03)

# ---- scene / render settings (as saved in the file)
scene.frame_start = 1; scene.frame_end = 250; scene.frame_set(1)
scene.render.engine = 'BLENDER_EEVEE_NEXT'
scene.render.resolution_percentage = 50
scene.render.dither_intensity = 0.0
scene.cycles.use_denoising = False
scene.cycles.samples = 128
scene.cycles.sampling_pattern = 'TABULATED_SOBOL'
scene.cycles.use_adaptive_sampling = False
scene.cycles.use_light_tree = False
scene.cycles.blur_glossy = 0.0
scene.cycles.sample_clamp_indirect = 0.0
scene.view_settings.view_transform = 'Standard'
bpy.context.view_layer.update()

# ---- added for rendering (the .blend has no active camera and no usable light): camera, sun
cam_auto = bpy.data.cameras.new('AutoCamera')
cam_auto.lens = 50.0
cam_auto.sensor_width = 36.0
cam_auto.clip_end = 1000.0
ob_auto_camera = bpy.data.objects.new('AutoCamera', cam_auto)
scene.collection.objects.link(ob_auto_camera)
ob_auto_camera.location = (0.615728, -0.858874, 0.492582)
ob_auto_camera.rotation_euler = (1.09748, -7.21219e-08, 0.694738)
scene.camera = ob_auto_camera
light_auto_sun = bpy.data.lights.new('AutoSun', 'SUN')
light_auto_sun.energy = 3.0
light_auto_sun.angle = 0.0523599
ob_auto_sun = bpy.data.objects.new('AutoSun', light_auto_sun)
scene.collection.objects.link(ob_auto_sun)
ob_auto_sun.rotation_euler = (0.872665, 0.174533, 0.523599)
bpy.context.view_layer.update()

